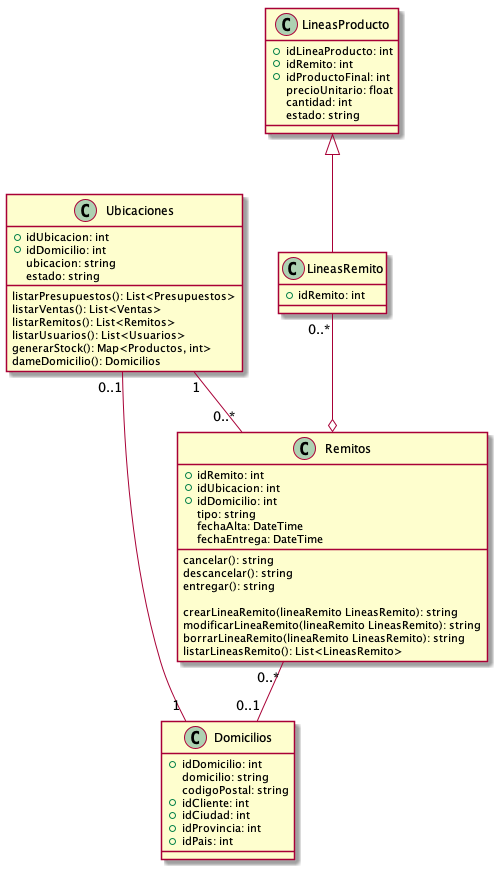

The diagram above was rendered by PlantUML. Its source (embedded in the PNG):
@startuml vistaEntregas
class Ubicaciones{
    +idUbicacion: int
    +idDomicilio: int
    ubicacion: string
    estado: string

    listarPresupuestos(): List<Presupuestos>
    listarVentas(): List<Ventas>
    listarRemitos(): List<Remitos>
    listarUsuarios(): List<Usuarios>
    generarStock(): Map<Productos, int>
    dameDomicilio(): Domicilios
}
class Domicilios{
    +idDomicilio: int
    domicilio: string
    codigoPostal: string
    +idCliente: int
    +idCiudad: int
    +idProvincia: int
    +idPais: int
}
class LineasProducto{
    +idLineaProducto: int
    +idRemito: int
    +idProductoFinal: int
    precioUnitario: float
    cantidad: int
    estado: string
}
class LineasRemito{
    +idRemito: int
}
class Remitos{
    +idRemito: int
    +idUbicacion: int
    +idDomicilio: int
    tipo: string
    fechaAlta: DateTime
    fechaEntrega: DateTime
    
    cancelar(): string
    descancelar(): string
    entregar(): string

    crearLineaRemito(lineaRemito LineasRemito): string
    modificarLineaRemito(lineaRemito LineasRemito): string
    borrarLineaRemito(lineaRemito LineasRemito): string
    listarLineasRemito(): List<LineasRemito>
}

LineasProducto <|-- LineasRemito
LineasRemito "0..*"--o Remitos
Ubicaciones "0..1"--"1" Domicilios
Remitos "0..*"--"0..1" Domicilios 
Ubicaciones "1"--"0..*" Remitos
@enduml